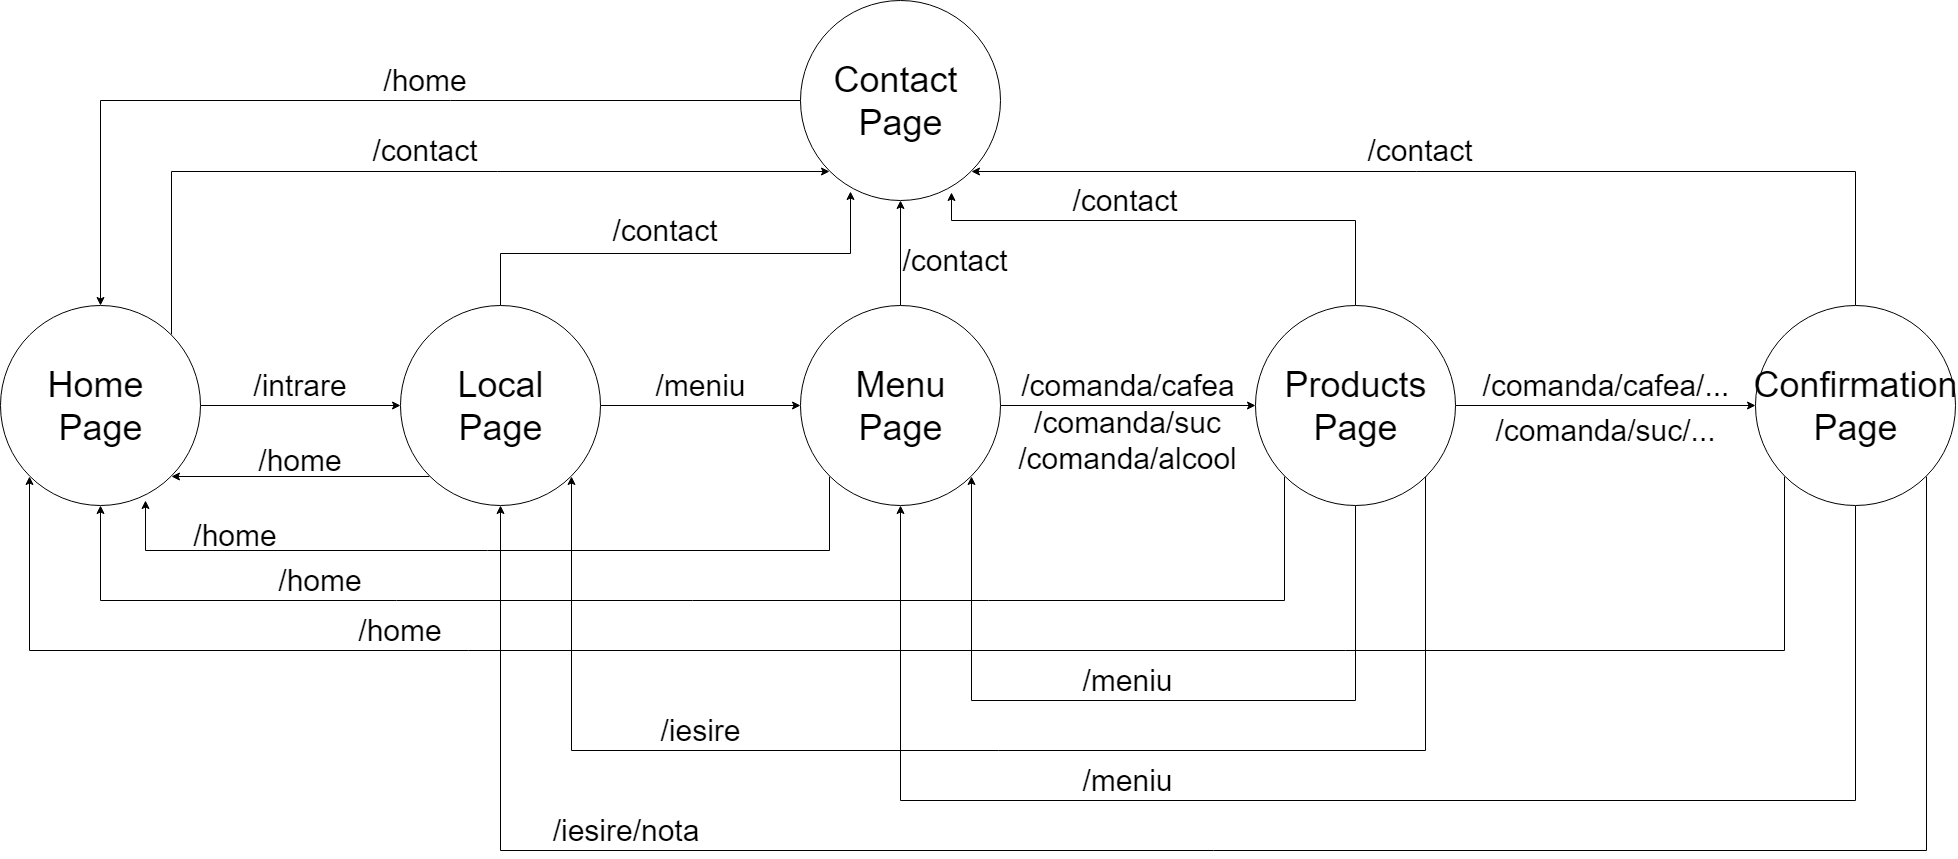

The diagram above was exported from draw.io. Its source (the exported page's mxGraphModel, read from the mxfile embedded in the PNG):
<mxGraphModel dx="2034" dy="1107" grid="1" gridSize="10" guides="1" tooltips="1" connect="1" arrows="1" fold="1" page="1" pageScale="1" pageWidth="1654" pageHeight="2336" math="0" shadow="0">
  <root>
    <mxCell id="0" />
    <mxCell id="1" parent="0" />
    <mxCell id="Yr4QkwOUNHg7tGgdvy9R-19" style="edgeStyle=orthogonalEdgeStyle;rounded=0;orthogonalLoop=1;jettySize=auto;html=1;exitX=0;exitY=0.5;exitDx=0;exitDy=0;entryX=0.5;entryY=0;entryDx=0;entryDy=0;fontSize=30;" edge="1" parent="1" source="eCREWroTM3JKb-Qudg8a-1" target="eCREWroTM3JKb-Qudg8a-5">
      <mxGeometry relative="1" as="geometry" />
    </mxCell>
    <mxCell id="eCREWroTM3JKb-Qudg8a-1" value="" style="ellipse;whiteSpace=wrap;html=1;aspect=fixed;" parent="1" vertex="1">
      <mxGeometry x="825" y="40" width="200" height="200" as="geometry" />
    </mxCell>
    <mxCell id="eCREWroTM3JKb-Qudg8a-3" value="Contact&amp;nbsp;&lt;br&gt;Page&lt;br&gt;" style="text;html=1;strokeColor=none;fillColor=none;align=center;verticalAlign=middle;whiteSpace=wrap;rounded=0;fontFamily=Helvetica;fontSize=36;" parent="1" vertex="1">
      <mxGeometry x="905" y="130" width="40" height="20" as="geometry" />
    </mxCell>
    <mxCell id="eCREWroTM3JKb-Qudg8a-39" style="edgeStyle=orthogonalEdgeStyle;rounded=0;orthogonalLoop=1;jettySize=auto;html=1;exitX=1;exitY=0.5;exitDx=0;exitDy=0;entryX=0;entryY=0.5;entryDx=0;entryDy=0;fontFamily=Helvetica;fontSize=36;" parent="1" source="eCREWroTM3JKb-Qudg8a-5" target="eCREWroTM3JKb-Qudg8a-14" edge="1">
      <mxGeometry relative="1" as="geometry" />
    </mxCell>
    <mxCell id="Yr4QkwOUNHg7tGgdvy9R-18" style="edgeStyle=orthogonalEdgeStyle;rounded=0;orthogonalLoop=1;jettySize=auto;html=1;exitX=1;exitY=0;exitDx=0;exitDy=0;entryX=0;entryY=1;entryDx=0;entryDy=0;fontSize=30;" edge="1" parent="1" source="eCREWroTM3JKb-Qudg8a-5" target="eCREWroTM3JKb-Qudg8a-1">
      <mxGeometry relative="1" as="geometry">
        <Array as="points">
          <mxPoint x="196" y="211" />
        </Array>
      </mxGeometry>
    </mxCell>
    <mxCell id="eCREWroTM3JKb-Qudg8a-5" value="" style="ellipse;whiteSpace=wrap;html=1;aspect=fixed;fontFamily=Helvetica;fontSize=36;" parent="1" vertex="1">
      <mxGeometry x="25" y="345" width="200" height="200" as="geometry" />
    </mxCell>
    <mxCell id="eCREWroTM3JKb-Qudg8a-6" value="Home&amp;nbsp;&lt;br&gt;Page&lt;br&gt;" style="text;html=1;strokeColor=none;fillColor=none;align=center;verticalAlign=middle;whiteSpace=wrap;rounded=0;fontFamily=Helvetica;fontSize=36;" parent="1" vertex="1">
      <mxGeometry x="105" y="435" width="40" height="20" as="geometry" />
    </mxCell>
    <mxCell id="eCREWroTM3JKb-Qudg8a-11" value="/home" style="text;html=1;strokeColor=none;fillColor=none;align=center;verticalAlign=middle;whiteSpace=wrap;rounded=0;fontFamily=Helvetica;fontSize=30;" parent="1" vertex="1">
      <mxGeometry x="430" y="110" width="40" height="20" as="geometry" />
    </mxCell>
    <mxCell id="eCREWroTM3JKb-Qudg8a-13" value="/contact" style="text;html=1;strokeColor=none;fillColor=none;align=center;verticalAlign=middle;whiteSpace=wrap;rounded=0;fontFamily=Helvetica;fontSize=30;" parent="1" vertex="1">
      <mxGeometry x="430" y="180" width="40" height="20" as="geometry" />
    </mxCell>
    <mxCell id="eCREWroTM3JKb-Qudg8a-30" style="edgeStyle=orthogonalEdgeStyle;rounded=0;orthogonalLoop=1;jettySize=auto;html=1;exitX=0.5;exitY=0;exitDx=0;exitDy=0;entryX=0.25;entryY=0.955;entryDx=0;entryDy=0;entryPerimeter=0;fontFamily=Helvetica;fontSize=36;" parent="1" source="eCREWroTM3JKb-Qudg8a-14" target="eCREWroTM3JKb-Qudg8a-1" edge="1">
      <mxGeometry relative="1" as="geometry" />
    </mxCell>
    <mxCell id="eCREWroTM3JKb-Qudg8a-40" style="edgeStyle=orthogonalEdgeStyle;rounded=0;orthogonalLoop=1;jettySize=auto;html=1;exitX=1;exitY=0.5;exitDx=0;exitDy=0;entryX=0;entryY=0.5;entryDx=0;entryDy=0;fontFamily=Helvetica;fontSize=36;" parent="1" source="eCREWroTM3JKb-Qudg8a-14" target="eCREWroTM3JKb-Qudg8a-16" edge="1">
      <mxGeometry relative="1" as="geometry" />
    </mxCell>
    <mxCell id="eCREWroTM3JKb-Qudg8a-44" style="edgeStyle=orthogonalEdgeStyle;rounded=0;orthogonalLoop=1;jettySize=auto;html=1;exitX=0;exitY=1;exitDx=0;exitDy=0;entryX=1;entryY=1;entryDx=0;entryDy=0;fontFamily=Helvetica;fontSize=36;" parent="1" source="eCREWroTM3JKb-Qudg8a-14" target="eCREWroTM3JKb-Qudg8a-5" edge="1">
      <mxGeometry relative="1" as="geometry" />
    </mxCell>
    <mxCell id="eCREWroTM3JKb-Qudg8a-14" value="" style="ellipse;whiteSpace=wrap;html=1;aspect=fixed;fontFamily=Helvetica;fontSize=30;" parent="1" vertex="1">
      <mxGeometry x="425" y="345" width="200" height="200" as="geometry" />
    </mxCell>
    <mxCell id="eCREWroTM3JKb-Qudg8a-15" value="Local&lt;br&gt;Page&lt;br&gt;" style="text;html=1;strokeColor=none;fillColor=none;align=center;verticalAlign=middle;whiteSpace=wrap;rounded=0;fontFamily=Helvetica;fontSize=36;" parent="1" vertex="1">
      <mxGeometry x="505" y="435" width="40" height="20" as="geometry" />
    </mxCell>
    <mxCell id="eCREWroTM3JKb-Qudg8a-26" style="edgeStyle=orthogonalEdgeStyle;rounded=0;orthogonalLoop=1;jettySize=auto;html=1;exitX=0.5;exitY=0;exitDx=0;exitDy=0;entryX=0.5;entryY=1;entryDx=0;entryDy=0;fontFamily=Helvetica;fontSize=36;" parent="1" source="eCREWroTM3JKb-Qudg8a-16" target="eCREWroTM3JKb-Qudg8a-1" edge="1">
      <mxGeometry relative="1" as="geometry" />
    </mxCell>
    <mxCell id="eCREWroTM3JKb-Qudg8a-41" style="edgeStyle=orthogonalEdgeStyle;rounded=0;orthogonalLoop=1;jettySize=auto;html=1;exitX=1;exitY=0.5;exitDx=0;exitDy=0;fontFamily=Helvetica;fontSize=36;" parent="1" source="eCREWroTM3JKb-Qudg8a-16" target="eCREWroTM3JKb-Qudg8a-18" edge="1">
      <mxGeometry relative="1" as="geometry" />
    </mxCell>
    <mxCell id="eCREWroTM3JKb-Qudg8a-45" style="edgeStyle=orthogonalEdgeStyle;rounded=0;orthogonalLoop=1;jettySize=auto;html=1;exitX=0;exitY=1;exitDx=0;exitDy=0;entryX=0.725;entryY=0.975;entryDx=0;entryDy=0;entryPerimeter=0;fontFamily=Helvetica;fontSize=36;" parent="1" source="eCREWroTM3JKb-Qudg8a-16" target="eCREWroTM3JKb-Qudg8a-5" edge="1">
      <mxGeometry relative="1" as="geometry">
        <Array as="points">
          <mxPoint x="854" y="590" />
          <mxPoint x="170" y="590" />
        </Array>
      </mxGeometry>
    </mxCell>
    <mxCell id="eCREWroTM3JKb-Qudg8a-16" value="" style="ellipse;whiteSpace=wrap;html=1;aspect=fixed;fontFamily=Helvetica;fontSize=36;" parent="1" vertex="1">
      <mxGeometry x="825" y="345" width="200" height="200" as="geometry" />
    </mxCell>
    <mxCell id="eCREWroTM3JKb-Qudg8a-32" style="edgeStyle=orthogonalEdgeStyle;rounded=0;orthogonalLoop=1;jettySize=auto;html=1;exitX=0.5;exitY=0;exitDx=0;exitDy=0;entryX=0.755;entryY=0.96;entryDx=0;entryDy=0;entryPerimeter=0;fontFamily=Helvetica;fontSize=36;" parent="1" source="eCREWroTM3JKb-Qudg8a-18" target="eCREWroTM3JKb-Qudg8a-1" edge="1">
      <mxGeometry relative="1" as="geometry">
        <Array as="points">
          <mxPoint x="1380" y="260" />
          <mxPoint x="976" y="260" />
        </Array>
      </mxGeometry>
    </mxCell>
    <mxCell id="eCREWroTM3JKb-Qudg8a-43" style="edgeStyle=orthogonalEdgeStyle;rounded=0;orthogonalLoop=1;jettySize=auto;html=1;exitX=1;exitY=0.5;exitDx=0;exitDy=0;entryX=0;entryY=0.5;entryDx=0;entryDy=0;fontFamily=Helvetica;fontSize=36;" parent="1" source="eCREWroTM3JKb-Qudg8a-18" target="eCREWroTM3JKb-Qudg8a-19" edge="1">
      <mxGeometry relative="1" as="geometry" />
    </mxCell>
    <mxCell id="eCREWroTM3JKb-Qudg8a-46" style="edgeStyle=orthogonalEdgeStyle;rounded=0;orthogonalLoop=1;jettySize=auto;html=1;exitX=0;exitY=1;exitDx=0;exitDy=0;entryX=0.5;entryY=1;entryDx=0;entryDy=0;fontFamily=Helvetica;fontSize=36;" parent="1" source="eCREWroTM3JKb-Qudg8a-18" target="eCREWroTM3JKb-Qudg8a-5" edge="1">
      <mxGeometry relative="1" as="geometry">
        <Array as="points">
          <mxPoint x="1309" y="640" />
          <mxPoint x="125" y="640" />
        </Array>
      </mxGeometry>
    </mxCell>
    <mxCell id="eCREWroTM3JKb-Qudg8a-48" style="edgeStyle=orthogonalEdgeStyle;rounded=0;orthogonalLoop=1;jettySize=auto;html=1;exitX=0.5;exitY=1;exitDx=0;exitDy=0;entryX=1;entryY=1;entryDx=0;entryDy=0;fontFamily=Helvetica;fontSize=36;" parent="1" source="eCREWroTM3JKb-Qudg8a-18" target="eCREWroTM3JKb-Qudg8a-16" edge="1">
      <mxGeometry relative="1" as="geometry">
        <Array as="points">
          <mxPoint x="1380" y="740" />
          <mxPoint x="996" y="740" />
        </Array>
      </mxGeometry>
    </mxCell>
    <mxCell id="eCREWroTM3JKb-Qudg8a-49" style="edgeStyle=orthogonalEdgeStyle;rounded=0;orthogonalLoop=1;jettySize=auto;html=1;exitX=1;exitY=1;exitDx=0;exitDy=0;entryX=1;entryY=1;entryDx=0;entryDy=0;fontFamily=Helvetica;fontSize=36;" parent="1" source="eCREWroTM3JKb-Qudg8a-18" target="eCREWroTM3JKb-Qudg8a-14" edge="1">
      <mxGeometry relative="1" as="geometry">
        <Array as="points">
          <mxPoint x="1450" y="516" />
          <mxPoint x="1450" y="790" />
          <mxPoint x="596" y="790" />
        </Array>
      </mxGeometry>
    </mxCell>
    <mxCell id="eCREWroTM3JKb-Qudg8a-18" value="" style="ellipse;whiteSpace=wrap;html=1;aspect=fixed;fontFamily=Helvetica;fontSize=36;" parent="1" vertex="1">
      <mxGeometry x="1280" y="345" width="200" height="200" as="geometry" />
    </mxCell>
    <mxCell id="eCREWroTM3JKb-Qudg8a-33" style="edgeStyle=orthogonalEdgeStyle;rounded=0;orthogonalLoop=1;jettySize=auto;html=1;exitX=0.5;exitY=0;exitDx=0;exitDy=0;entryX=1;entryY=1;entryDx=0;entryDy=0;fontFamily=Helvetica;fontSize=36;" parent="1" source="eCREWroTM3JKb-Qudg8a-19" target="eCREWroTM3JKb-Qudg8a-1" edge="1">
      <mxGeometry relative="1" as="geometry">
        <Array as="points">
          <mxPoint x="1880" y="211" />
        </Array>
      </mxGeometry>
    </mxCell>
    <mxCell id="eCREWroTM3JKb-Qudg8a-47" style="edgeStyle=orthogonalEdgeStyle;rounded=0;orthogonalLoop=1;jettySize=auto;html=1;exitX=0;exitY=1;exitDx=0;exitDy=0;entryX=0;entryY=1;entryDx=0;entryDy=0;fontFamily=Helvetica;fontSize=36;" parent="1" source="eCREWroTM3JKb-Qudg8a-19" target="eCREWroTM3JKb-Qudg8a-5" edge="1">
      <mxGeometry relative="1" as="geometry">
        <Array as="points">
          <mxPoint x="1809" y="690" />
          <mxPoint x="54" y="690" />
        </Array>
      </mxGeometry>
    </mxCell>
    <mxCell id="eCREWroTM3JKb-Qudg8a-50" style="edgeStyle=orthogonalEdgeStyle;rounded=0;orthogonalLoop=1;jettySize=auto;html=1;exitX=0.5;exitY=1;exitDx=0;exitDy=0;fontFamily=Helvetica;fontSize=36;entryX=0.5;entryY=1;entryDx=0;entryDy=0;" parent="1" source="eCREWroTM3JKb-Qudg8a-19" target="eCREWroTM3JKb-Qudg8a-16" edge="1">
      <mxGeometry relative="1" as="geometry">
        <Array as="points">
          <mxPoint x="1880" y="840" />
          <mxPoint x="925" y="840" />
        </Array>
        <mxPoint x="960" y="580" as="targetPoint" />
      </mxGeometry>
    </mxCell>
    <mxCell id="eCREWroTM3JKb-Qudg8a-51" style="edgeStyle=orthogonalEdgeStyle;rounded=0;orthogonalLoop=1;jettySize=auto;html=1;exitX=1;exitY=1;exitDx=0;exitDy=0;fontFamily=Helvetica;fontSize=36;entryX=0.5;entryY=1;entryDx=0;entryDy=0;" parent="1" source="eCREWroTM3JKb-Qudg8a-19" target="eCREWroTM3JKb-Qudg8a-14" edge="1">
      <mxGeometry relative="1" as="geometry">
        <Array as="points">
          <mxPoint x="1951" y="890" />
          <mxPoint x="525" y="890" />
        </Array>
        <mxPoint x="596" y="660" as="targetPoint" />
      </mxGeometry>
    </mxCell>
    <mxCell id="eCREWroTM3JKb-Qudg8a-19" value="" style="ellipse;whiteSpace=wrap;html=1;aspect=fixed;fontFamily=Helvetica;fontSize=36;" parent="1" vertex="1">
      <mxGeometry x="1780" y="345" width="200" height="200" as="geometry" />
    </mxCell>
    <mxCell id="eCREWroTM3JKb-Qudg8a-20" value="Menu&lt;br&gt;Page&lt;br&gt;" style="text;html=1;strokeColor=none;fillColor=none;align=center;verticalAlign=middle;whiteSpace=wrap;rounded=0;fontFamily=Helvetica;fontSize=36;" parent="1" vertex="1">
      <mxGeometry x="905" y="435" width="40" height="20" as="geometry" />
    </mxCell>
    <mxCell id="eCREWroTM3JKb-Qudg8a-21" value="Products&lt;br&gt;Page&lt;br&gt;" style="text;html=1;strokeColor=none;fillColor=none;align=center;verticalAlign=middle;whiteSpace=wrap;rounded=0;fontFamily=Helvetica;fontSize=36;" parent="1" vertex="1">
      <mxGeometry x="1360" y="435" width="40" height="20" as="geometry" />
    </mxCell>
    <mxCell id="eCREWroTM3JKb-Qudg8a-22" value="Confirmation&lt;br&gt;Page&lt;br&gt;" style="text;html=1;strokeColor=none;fillColor=none;align=center;verticalAlign=middle;whiteSpace=wrap;rounded=0;fontFamily=Helvetica;fontSize=36;" parent="1" vertex="1">
      <mxGeometry x="1860" y="435" width="40" height="20" as="geometry" />
    </mxCell>
    <mxCell id="eCREWroTM3JKb-Qudg8a-34" value="/contact" style="text;html=1;strokeColor=none;fillColor=none;align=center;verticalAlign=middle;whiteSpace=wrap;rounded=0;fontFamily=Helvetica;fontSize=30;" parent="1" vertex="1">
      <mxGeometry x="670" y="260" width="40" height="20" as="geometry" />
    </mxCell>
    <mxCell id="eCREWroTM3JKb-Qudg8a-35" value="/contact" style="text;html=1;strokeColor=none;fillColor=none;align=center;verticalAlign=middle;whiteSpace=wrap;rounded=0;fontFamily=Helvetica;fontSize=30;" parent="1" vertex="1">
      <mxGeometry x="960" y="290" width="40" height="20" as="geometry" />
    </mxCell>
    <mxCell id="eCREWroTM3JKb-Qudg8a-36" value="/contact" style="text;html=1;strokeColor=none;fillColor=none;align=center;verticalAlign=middle;whiteSpace=wrap;rounded=0;fontFamily=Helvetica;fontSize=30;" parent="1" vertex="1">
      <mxGeometry x="1130" y="230" width="40" height="20" as="geometry" />
    </mxCell>
    <mxCell id="eCREWroTM3JKb-Qudg8a-37" value="/contact" style="text;html=1;strokeColor=none;fillColor=none;align=center;verticalAlign=middle;whiteSpace=wrap;rounded=0;fontFamily=Helvetica;fontSize=30;" parent="1" vertex="1">
      <mxGeometry x="1425" y="180" width="40" height="20" as="geometry" />
    </mxCell>
    <mxCell id="Yr4QkwOUNHg7tGgdvy9R-1" value="/intrare" style="text;html=1;strokeColor=none;fillColor=none;align=center;verticalAlign=middle;whiteSpace=wrap;rounded=0;fontSize=30;" vertex="1" parent="1">
      <mxGeometry x="305" y="415" width="40" height="20" as="geometry" />
    </mxCell>
    <mxCell id="Yr4QkwOUNHg7tGgdvy9R-2" value="/meniu" style="text;html=1;strokeColor=none;fillColor=none;align=center;verticalAlign=middle;whiteSpace=wrap;rounded=0;fontSize=30;" vertex="1" parent="1">
      <mxGeometry x="705" y="415" width="40" height="20" as="geometry" />
    </mxCell>
    <mxCell id="Yr4QkwOUNHg7tGgdvy9R-3" value="/comanda/cafea&lt;br&gt;" style="text;html=1;strokeColor=none;fillColor=none;align=center;verticalAlign=middle;whiteSpace=wrap;rounded=0;fontSize=30;" vertex="1" parent="1">
      <mxGeometry x="1132.5" y="415" width="40" height="20" as="geometry" />
    </mxCell>
    <mxCell id="Yr4QkwOUNHg7tGgdvy9R-4" value="/comanda/suc&lt;br&gt;/comanda/alcool&lt;br&gt;" style="text;html=1;strokeColor=none;fillColor=none;align=center;verticalAlign=middle;whiteSpace=wrap;rounded=0;fontSize=30;" vertex="1" parent="1">
      <mxGeometry x="1132.5" y="470" width="40" height="20" as="geometry" />
    </mxCell>
    <mxCell id="Yr4QkwOUNHg7tGgdvy9R-6" value="/comanda/cafea/...&lt;br&gt;" style="text;html=1;strokeColor=none;fillColor=none;align=center;verticalAlign=middle;whiteSpace=wrap;rounded=0;fontSize=30;" vertex="1" parent="1">
      <mxGeometry x="1610" y="415" width="40" height="20" as="geometry" />
    </mxCell>
    <mxCell id="Yr4QkwOUNHg7tGgdvy9R-7" value="/comanda/suc/...&lt;br&gt;" style="text;html=1;strokeColor=none;fillColor=none;align=center;verticalAlign=middle;whiteSpace=wrap;rounded=0;fontSize=30;" vertex="1" parent="1">
      <mxGeometry x="1610" y="460" width="40" height="20" as="geometry" />
    </mxCell>
    <mxCell id="Yr4QkwOUNHg7tGgdvy9R-8" value="/home" style="text;html=1;strokeColor=none;fillColor=none;align=center;verticalAlign=middle;whiteSpace=wrap;rounded=0;fontSize=30;" vertex="1" parent="1">
      <mxGeometry x="305" y="490" width="40" height="20" as="geometry" />
    </mxCell>
    <mxCell id="Yr4QkwOUNHg7tGgdvy9R-9" value="/home" style="text;html=1;strokeColor=none;fillColor=none;align=center;verticalAlign=middle;whiteSpace=wrap;rounded=0;fontSize=30;" vertex="1" parent="1">
      <mxGeometry x="240" y="565" width="40" height="20" as="geometry" />
    </mxCell>
    <mxCell id="Yr4QkwOUNHg7tGgdvy9R-10" value="/home" style="text;html=1;strokeColor=none;fillColor=none;align=center;verticalAlign=middle;whiteSpace=wrap;rounded=0;fontSize=30;" vertex="1" parent="1">
      <mxGeometry x="325" y="610" width="40" height="20" as="geometry" />
    </mxCell>
    <mxCell id="Yr4QkwOUNHg7tGgdvy9R-12" value="/home" style="text;html=1;strokeColor=none;fillColor=none;align=center;verticalAlign=middle;whiteSpace=wrap;rounded=0;fontSize=30;" vertex="1" parent="1">
      <mxGeometry x="405" y="660" width="40" height="20" as="geometry" />
    </mxCell>
    <mxCell id="Yr4QkwOUNHg7tGgdvy9R-13" value="/meniu" style="text;html=1;strokeColor=none;fillColor=none;align=center;verticalAlign=middle;whiteSpace=wrap;rounded=0;fontSize=30;" vertex="1" parent="1">
      <mxGeometry x="1132.5" y="710" width="40" height="20" as="geometry" />
    </mxCell>
    <mxCell id="Yr4QkwOUNHg7tGgdvy9R-14" value="/meniu" style="text;html=1;strokeColor=none;fillColor=none;align=center;verticalAlign=middle;whiteSpace=wrap;rounded=0;fontSize=30;" vertex="1" parent="1">
      <mxGeometry x="1132.5" y="810" width="40" height="20" as="geometry" />
    </mxCell>
    <mxCell id="Yr4QkwOUNHg7tGgdvy9R-16" value="/iesire" style="text;html=1;strokeColor=none;fillColor=none;align=center;verticalAlign=middle;whiteSpace=wrap;rounded=0;fontSize=30;" vertex="1" parent="1">
      <mxGeometry x="705" y="760" width="40" height="20" as="geometry" />
    </mxCell>
    <mxCell id="Yr4QkwOUNHg7tGgdvy9R-17" value="/iesire/nota" style="text;html=1;strokeColor=none;fillColor=none;align=center;verticalAlign=middle;whiteSpace=wrap;rounded=0;fontSize=30;" vertex="1" parent="1">
      <mxGeometry x="630" y="860" width="40" height="20" as="geometry" />
    </mxCell>
  </root>
</mxGraphModel>